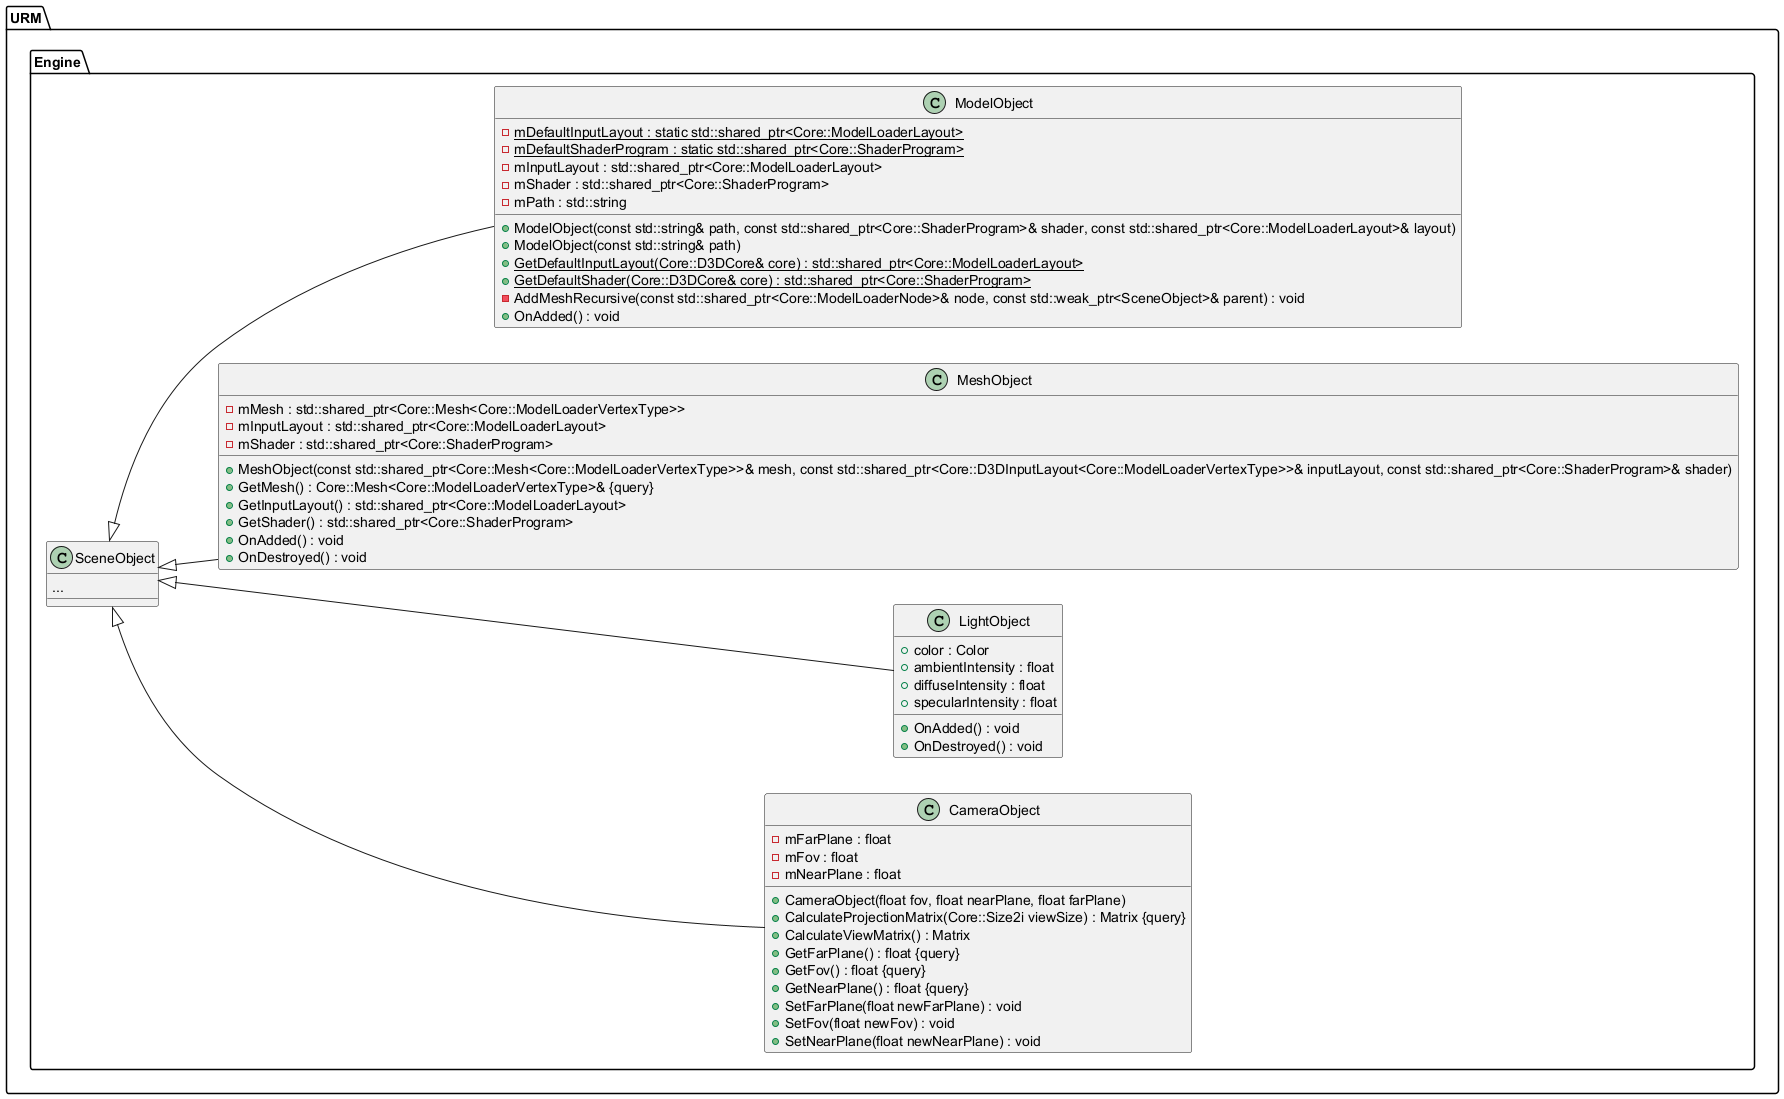

The diagram above was rendered by PlantUML. Its source (embedded in the PNG):
@startuml
left to right direction





/' Objects '/

namespace URM {
	namespace Engine {
		class CameraObject {
			+CameraObject(float fov, float nearPlane, float farPlane)
			+CalculateProjectionMatrix(Core::Size2i viewSize) : Matrix {query}
			+CalculateViewMatrix() : Matrix
			+GetFarPlane() : float {query}
			+GetFov() : float {query}
			+GetNearPlane() : float {query}
			-mFarPlane : float
			-mFov : float
			-mNearPlane : float
			+SetFarPlane(float newFarPlane) : void
			+SetFov(float newFov) : void
			+SetNearPlane(float newNearPlane) : void
		}

		class LightObject {
			+color : Color
			+ambientIntensity : float
			+diffuseIntensity : float
			+specularIntensity : float
			+OnAdded() : void
			+OnDestroyed() : void
		}

		class MeshObject {
			+MeshObject(const std::shared_ptr<Core::Mesh<Core::ModelLoaderVertexType>>& mesh, const std::shared_ptr<Core::D3DInputLayout<Core::ModelLoaderVertexType>>& inputLayout, const std::shared_ptr<Core::ShaderProgram>& shader)
			+GetMesh() : Core::Mesh<Core::ModelLoaderVertexType>& {query}
			-mMesh : std::shared_ptr<Core::Mesh<Core::ModelLoaderVertexType>>
			+GetInputLayout() : std::shared_ptr<Core::ModelLoaderLayout>
			-mInputLayout : std::shared_ptr<Core::ModelLoaderLayout>
			+GetShader() : std::shared_ptr<Core::ShaderProgram>
			-mShader : std::shared_ptr<Core::ShaderProgram>
			+OnAdded() : void
			+OnDestroyed() : void
		}

		class ModelObject {
			+ModelObject(const std::string& path, const std::shared_ptr<Core::ShaderProgram>& shader, const std::shared_ptr<Core::ModelLoaderLayout>& layout)
			+ModelObject(const std::string& path)
			-{static} mDefaultInputLayout : static std::shared_ptr<Core::ModelLoaderLayout>
			-{static} mDefaultShaderProgram : static std::shared_ptr<Core::ShaderProgram>
			+{static} GetDefaultInputLayout(Core::D3DCore& core) : std::shared_ptr<Core::ModelLoaderLayout>
			-mInputLayout : std::shared_ptr<Core::ModelLoaderLayout>
			+{static} GetDefaultShader(Core::D3DCore& core) : std::shared_ptr<Core::ShaderProgram>
			-mShader : std::shared_ptr<Core::ShaderProgram>
			-mPath : std::string
			-AddMeshRecursive(const std::shared_ptr<Core::ModelLoaderNode>& node, const std::weak_ptr<SceneObject>& parent) : void
			+OnAdded() : void
		}

		class SceneObject {
		...
		}
	}
}





/' Inheritance relationships '/

URM.Engine.SceneObject <|-- URM.Engine.CameraObject


URM.Engine.SceneObject <|-- URM.Engine.LightObject


URM.Engine.SceneObject <|-- URM.Engine.MeshObject


URM.Engine.SceneObject <|-- URM.Engine.ModelObject





/' Aggregation relationships '/







/' Nested objects '/



@enduml